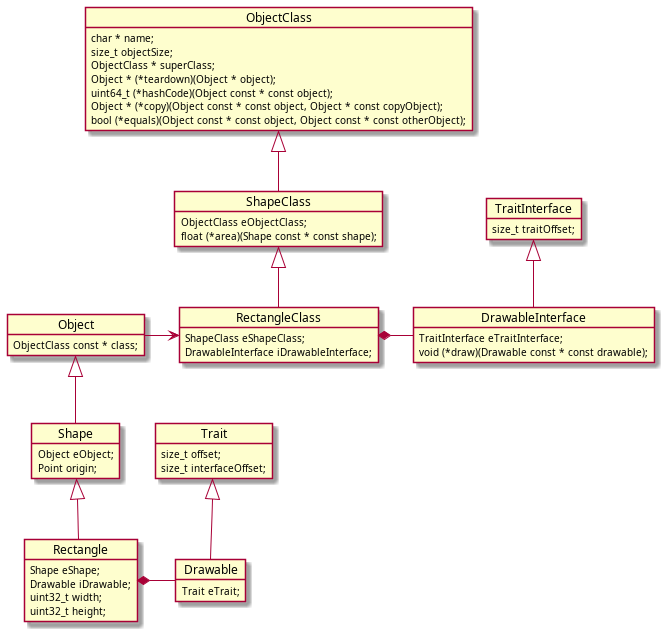

The diagram above was rendered by PlantUML. Its source (embedded in the PNG):
@startuml
object Rectangle {
    Shape eShape;
    Drawable iDrawable;
    uint32_t width;
    uint32_t height;
}
object Shape {
    Object eObject;
    Point origin;
}
object Drawable {
    Trait eTrait;
}
object DrawableInterface {
    TraitInterface eTraitInterface;
    void (*draw)(Drawable const * const drawable);
}
object Trait {
    size_t offset;
    size_t interfaceOffset;
}
object RectangleClass {
    ShapeClass eShapeClass;
    DrawableInterface iDrawableInterface;
}
object TraitInterface {
    size_t traitOffset;
}
object Object {
    ObjectClass const * class;
}
object ShapeClass {
    ObjectClass eObjectClass;
    float (*area)(Shape const * const shape);
}
object ObjectClass {
    char * name;
    size_t objectSize;
    ObjectClass * superClass;
    Object * (*teardown)(Object * object);
    uint64_t (*hashCode)(Object const * const object);
    Object * (*copy)(Object const * const object, Object * const copyObject);
    bool (*equals)(Object const * const object, Object const * const otherObject);
}
Rectangle -u-|> Shape
Rectangle *-r- Drawable
RectangleClass *-r- DrawableInterface
Drawable -u-|> Trait
DrawableInterface -u-|> TraitInterface
RectangleClass -u-|> ShapeClass
Shape -u-|> Object
Object -r-> RectangleClass
ShapeClass -u-|> ObjectClass
@enduml